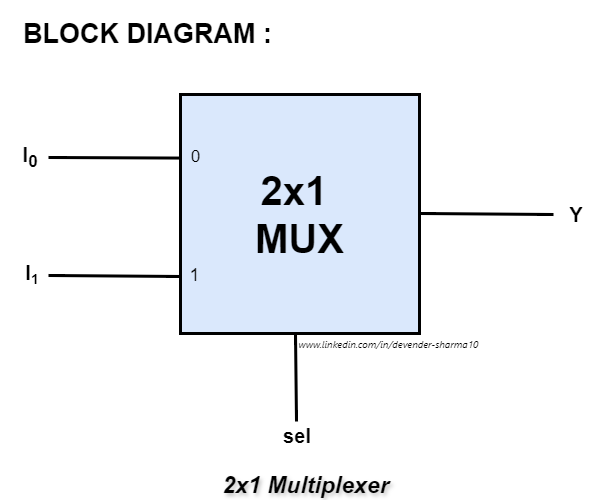

The diagram above was exported from draw.io. Its source (the exported page's mxGraphModel, read from the mxfile embedded in the PNG):
<mxGraphModel dx="1450" dy="572" grid="0" gridSize="10" guides="1" tooltips="1" connect="1" arrows="1" fold="1" page="0" pageScale="1" pageWidth="1100" pageHeight="850" math="0" shadow="0">
  <root>
    <mxCell id="0" />
    <mxCell id="1" parent="0" />
    <mxCell id="x--AbpjofSJ3Y5Mff0Vk-1" value="" style="endArrow=none;html=1;rounded=0;fontSize=12;startSize=8;endSize=8;curved=1;strokeWidth=3;exitX=0.5;exitY=1;exitDx=0;exitDy=0;" parent="1" edge="1">
      <mxGeometry width="50" height="50" relative="1" as="geometry">
        <mxPoint x="179" y="341" as="sourcePoint" />
        <mxPoint x="180" y="429" as="targetPoint" />
      </mxGeometry>
    </mxCell>
    <mxCell id="1aZPATML6-Am8Toe09q0-5" value="" style="endArrow=none;html=1;rounded=0;fontSize=12;startSize=8;endSize=8;curved=1;entryX=-0.001;entryY=0.266;entryDx=0;entryDy=0;entryPerimeter=0;strokeWidth=3;" parent="1" edge="1">
      <mxGeometry width="50" height="50" relative="1" as="geometry">
        <mxPoint x="-68" y="165" as="sourcePoint" />
        <mxPoint x="65.76099999999997" y="165.57399999999996" as="targetPoint" />
      </mxGeometry>
    </mxCell>
    <mxCell id="1aZPATML6-Am8Toe09q0-6" value="" style="endArrow=none;html=1;rounded=0;fontSize=12;startSize=8;endSize=8;curved=1;entryX=-0.001;entryY=0.266;entryDx=0;entryDy=0;entryPerimeter=0;strokeWidth=3;" parent="1" edge="1">
      <mxGeometry width="50" height="50" relative="1" as="geometry">
        <mxPoint x="-68" y="283" as="sourcePoint" />
        <mxPoint x="66" y="284" as="targetPoint" />
      </mxGeometry>
    </mxCell>
    <mxCell id="1aZPATML6-Am8Toe09q0-7" value="" style="endArrow=none;html=1;rounded=0;fontSize=12;startSize=8;endSize=8;curved=1;entryX=-0.001;entryY=0.266;entryDx=0;entryDy=0;entryPerimeter=0;strokeWidth=3;" parent="1" edge="1">
      <mxGeometry width="50" height="50" relative="1" as="geometry">
        <mxPoint x="303" y="221" as="sourcePoint" />
        <mxPoint x="437" y="222" as="targetPoint" />
      </mxGeometry>
    </mxCell>
    <mxCell id="1aZPATML6-Am8Toe09q0-1" value="&lt;font style=&quot;font-size: 40px;&quot;&gt;&lt;b&gt;2x1&amp;nbsp;&lt;/b&gt;&lt;/font&gt;&lt;div&gt;&lt;font style=&quot;font-size: 40px;&quot;&gt;&lt;b&gt;MUX&lt;/b&gt;&lt;/font&gt;&lt;/div&gt;" style="whiteSpace=wrap;html=1;aspect=fixed;align=center;fillColor=#dae8fc;strokeColor=#000000;strokeWidth=3;" parent="1" vertex="1">
      <mxGeometry x="64" y="102" width="239" height="239" as="geometry" />
    </mxCell>
    <mxCell id="1aZPATML6-Am8Toe09q0-2" value="&lt;font style=&quot;font-size: 17px;&quot;&gt;0&lt;/font&gt;" style="text;html=1;align=center;verticalAlign=middle;resizable=0;points=[];autosize=1;strokeColor=none;fillColor=none;fontSize=16;strokeWidth=2;" parent="1" vertex="1">
      <mxGeometry x="65" y="149" width="27" height="32" as="geometry" />
    </mxCell>
    <mxCell id="1aZPATML6-Am8Toe09q0-3" value="&lt;font style=&quot;font-size: 18px;&quot;&gt;1&lt;/font&gt;" style="text;html=1;align=center;verticalAlign=middle;resizable=0;points=[];autosize=1;strokeColor=none;fillColor=none;fontSize=16;" parent="1" vertex="1">
      <mxGeometry x="64" y="266" width="28" height="34" as="geometry" />
    </mxCell>
    <mxCell id="x--AbpjofSJ3Y5Mff0Vk-2" value="&lt;font style=&quot;font-size: 20px;&quot;&gt;&lt;b&gt;I&lt;sub style=&quot;&quot;&gt;0&lt;/sub&gt;&lt;/b&gt;&lt;/font&gt;" style="text;strokeColor=none;align=center;fillColor=none;html=1;verticalAlign=middle;whiteSpace=wrap;rounded=0;fontSize=16;strokeWidth=2;" parent="1" vertex="1">
      <mxGeometry x="-116.00004882812499" y="149.99999389648437" width="60" height="30" as="geometry" />
    </mxCell>
    <mxCell id="x--AbpjofSJ3Y5Mff0Vk-3" value="&lt;font style=&quot;&quot;&gt;&lt;b style=&quot;&quot;&gt;&lt;span style=&quot;font-size: 20px;&quot;&gt;I&lt;/span&gt;&lt;span style=&quot;font-size: 16.6667px;&quot;&gt;&lt;sub&gt;1&lt;/sub&gt;&lt;/span&gt;&lt;/b&gt;&lt;/font&gt;" style="text;strokeColor=none;align=center;fillColor=none;html=1;verticalAlign=middle;whiteSpace=wrap;rounded=0;fontSize=16;strokeWidth=2;" parent="1" vertex="1">
      <mxGeometry x="-114" y="267" width="60" height="30" as="geometry" />
    </mxCell>
    <mxCell id="x--AbpjofSJ3Y5Mff0Vk-4" value="&lt;span style=&quot;font-size: 20px;&quot;&gt;&lt;b&gt;Y&lt;/b&gt;&lt;/span&gt;" style="text;strokeColor=none;align=center;fillColor=none;html=1;verticalAlign=middle;whiteSpace=wrap;rounded=0;fontSize=16;strokeWidth=2;" parent="1" vertex="1">
      <mxGeometry x="430.00000000000006" y="206.5" width="60" height="30" as="geometry" />
    </mxCell>
    <mxCell id="x--AbpjofSJ3Y5Mff0Vk-5" value="&lt;span style=&quot;font-size: 20px;&quot;&gt;&lt;b&gt;sel&lt;/b&gt;&lt;/span&gt;" style="text;strokeColor=none;align=center;fillColor=none;html=1;verticalAlign=middle;whiteSpace=wrap;rounded=0;fontSize=16;strokeWidth=2;" parent="1" vertex="1">
      <mxGeometry x="151" y="428" width="60" height="30" as="geometry" />
    </mxCell>
    <mxCell id="x--AbpjofSJ3Y5Mff0Vk-6" value="&lt;span style=&quot;font-family: -apple-system, system-ui, BlinkMacSystemFont, &amp;quot;Segoe UI&amp;quot;, Roboto, &amp;quot;Helvetica Neue&amp;quot;, &amp;quot;Fira Sans&amp;quot;, Ubuntu, Oxygen, &amp;quot;Oxygen Sans&amp;quot;, Cantarell, &amp;quot;Droid Sans&amp;quot;, &amp;quot;Apple Color Emoji&amp;quot;, &amp;quot;Segoe UI Emoji&amp;quot;, &amp;quot;Segoe UI Emoji&amp;quot;, &amp;quot;Segoe UI Symbol&amp;quot;, &amp;quot;Lucida Grande&amp;quot;, Helvetica, Arial, sans-serif; font-size: 10px; text-align: start;&quot;&gt;www.linkedin.com/in/devender-sharma10&lt;/span&gt;" style="text;strokeColor=none;align=center;fillColor=none;html=1;verticalAlign=middle;whiteSpace=wrap;rounded=0;fontSize=10;fontColor=default;labelBackgroundColor=none;fontStyle=2;shadow=1;" parent="1" vertex="1">
      <mxGeometry x="102" y="337" width="341" height="29" as="geometry" />
    </mxCell>
    <mxCell id="x--AbpjofSJ3Y5Mff0Vk-7" value="&lt;b&gt;&lt;font style=&quot;font-size: 27px;&quot;&gt;BLOCK DIAGRAM :&lt;/font&gt;&lt;/b&gt;" style="text;strokeColor=none;align=center;fillColor=none;html=1;verticalAlign=middle;whiteSpace=wrap;rounded=0;fontSize=16;" parent="1" vertex="1">
      <mxGeometry x="-94" y="8" width="251" height="67" as="geometry" />
    </mxCell>
    <mxCell id="x--AbpjofSJ3Y5Mff0Vk-8" value="&lt;b style=&quot;font-size: 23px;&quot;&gt;&lt;i style=&quot;font-size: 23px;&quot;&gt;2x1 Multiplexer&lt;/i&gt;&lt;/b&gt;" style="text;strokeColor=none;align=center;fillColor=none;html=1;verticalAlign=middle;whiteSpace=wrap;rounded=0;fontSize=23;textShadow=1;" parent="1" vertex="1">
      <mxGeometry x="94.5" y="479.99999999999994" width="189" height="26.2" as="geometry" />
    </mxCell>
  </root>
</mxGraphModel>